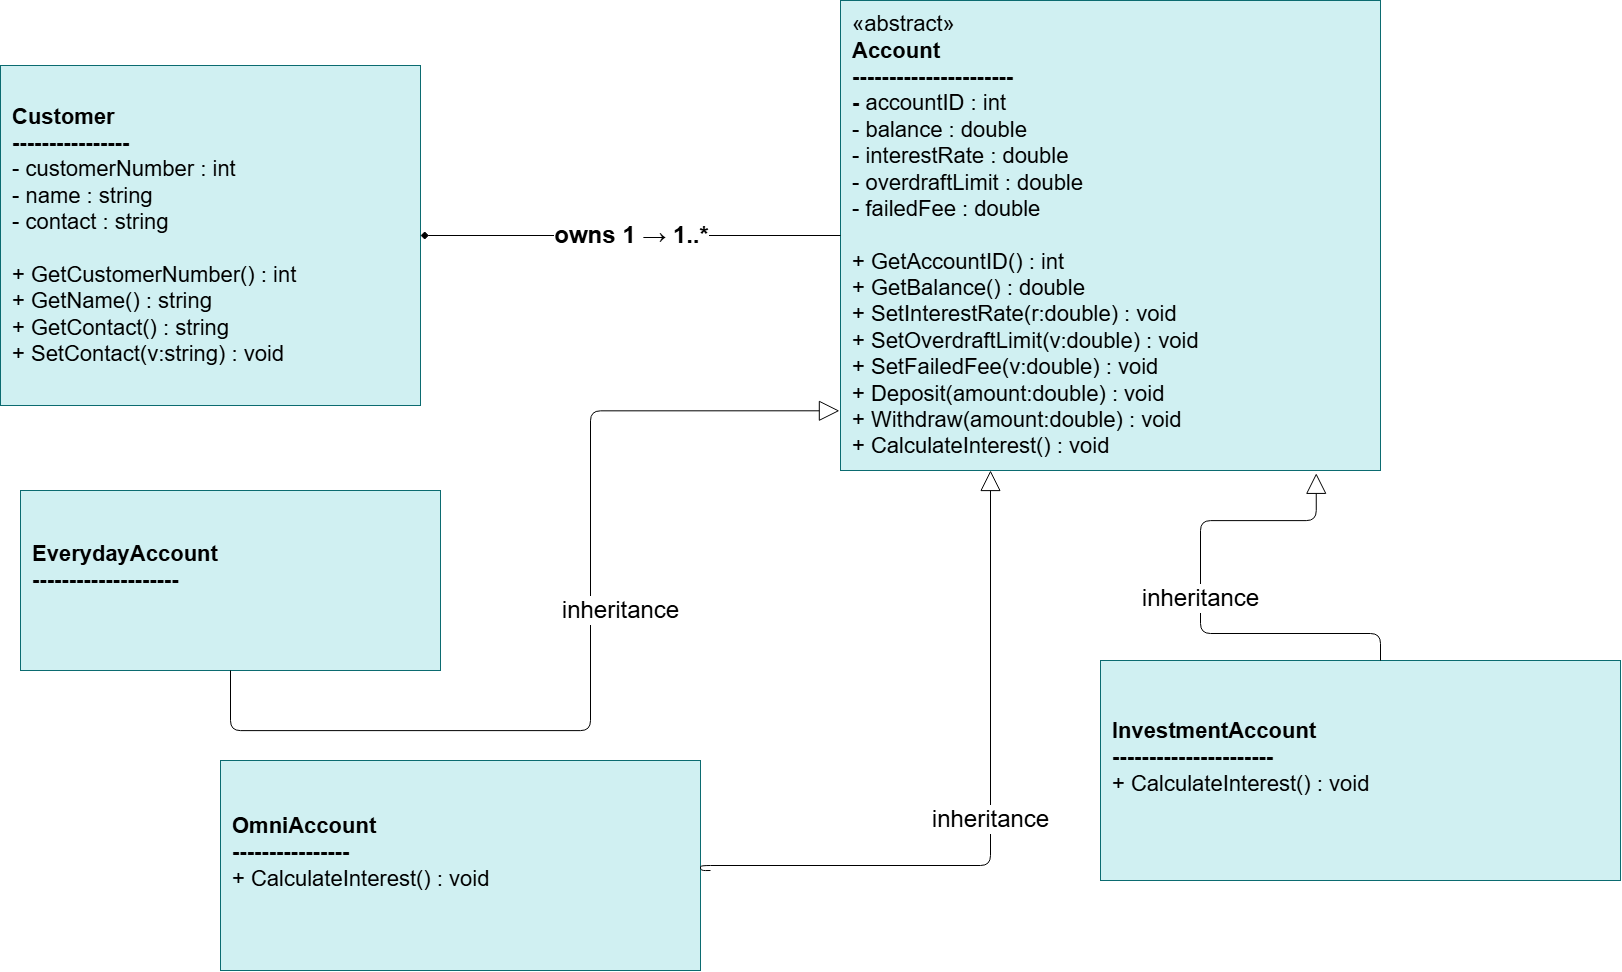

The diagram above was exported from draw.io. Its source (the exported page's mxGraphModel, read from the mxfile embedded in the PNG):
<mxGraphModel dx="2316" dy="1249" grid="1" gridSize="10" guides="1" tooltips="1" connect="1" arrows="1" fold="1" page="1" pageScale="1" pageWidth="2600" pageHeight="1900" math="0" shadow="0">
  <root>
    <mxCell id="0" />
    <mxCell id="1" parent="0" />
    <mxCell id="cust" value="Customer&lt;br&gt;----------------&lt;br&gt;&lt;span style=&quot;font-weight: normal;&quot;&gt;- customerNumber : int&lt;br&gt;- name : string&lt;br&gt;- contact : string&lt;br&gt;&lt;br&gt;+ GetCustomerNumber() : int&lt;br&gt;+ GetName() : string&lt;br&gt;+ GetContact() : string&lt;br&gt;+ SetContact(v:string) : void&lt;/span&gt;" style="rounded=0;whiteSpace=wrap;html=1;fillColor=#D0F0F2;strokeColor=#0b6b70;fontColor=#000000;fontSize=22;fontStyle=1;align=left;spacingLeft=10;" parent="1" vertex="1">
      <mxGeometry x="410" y="535" width="420" height="340" as="geometry" />
    </mxCell>
    <mxCell id="acct" value="&lt;span style=&quot;font-weight: normal;&quot;&gt;«abstract»&amp;nbsp;&lt;/span&gt;&lt;div&gt;Account&lt;br&gt;----------------------&lt;br&gt;- &lt;span style=&quot;font-weight: normal;&quot;&gt;accountID : int&lt;br&gt;- balance : double&lt;br&gt;- interestRate : double&lt;br&gt;- overdraftLimit : double&lt;br&gt;- failedFee : double&lt;br&gt;&lt;br&gt;+ GetAccountID() : int&lt;br&gt;+ GetBalance() : double&lt;br&gt;+ SetInterestRate(r:double) : void&lt;br&gt;+ SetOverdraftLimit(v:double) : void&lt;br&gt;+ SetFailedFee(v:double) : void&lt;br&gt;+ Deposit(amount:double) : void&lt;br&gt;+ Withdraw(amount:double) : void&lt;br&gt;+ CalculateInterest() : void&lt;/span&gt;&lt;/div&gt;" style="rounded=0;whiteSpace=wrap;html=1;fillColor=#D0F0F2;strokeColor=#0b6b70;fontColor=#000000;fontSize=22;fontStyle=1;align=left;spacingLeft=10;" parent="1" vertex="1">
      <mxGeometry x="1250" y="470" width="540" height="470" as="geometry" />
    </mxCell>
    <mxCell id="ea" value="EverydayAccount&lt;br&gt;--------------------&lt;div&gt;&lt;br/&gt;&lt;/div&gt;" style="rounded=0;whiteSpace=wrap;html=1;fillColor=#D0F0F2;strokeColor=#0b6b70;fontColor=#000000;fontSize=22;fontStyle=1;align=left;spacingLeft=10;" parent="1" vertex="1">
      <mxGeometry x="430" y="960" width="420" height="180" as="geometry" />
    </mxCell>
    <mxCell id="ia" value="InvestmentAccount&lt;br&gt;----------------------&lt;br&gt;&lt;span style=&quot;font-weight: normal;&quot;&gt;+ CalculateInterest() : void&lt;/span&gt;&lt;div&gt;&lt;br&gt;&lt;/div&gt;" style="rounded=0;whiteSpace=wrap;html=1;fillColor=#D0F0F2;strokeColor=#0b6b70;fontColor=#000000;fontSize=22;fontStyle=1;align=left;spacingLeft=10;" parent="1" vertex="1">
      <mxGeometry x="1510" y="1130" width="520" height="220" as="geometry" />
    </mxCell>
    <mxCell id="oa" value="OmniAccount&lt;br&gt;----------------&lt;br&gt;&lt;span style=&quot;font-weight: normal;&quot;&gt;+ CalculateInterest() : void&lt;/span&gt;&lt;div&gt;&lt;br&gt;&lt;/div&gt;" style="rounded=0;whiteSpace=wrap;html=1;fillColor=#D0F0F2;strokeColor=#0b6b70;fontColor=#000000;fontSize=22;fontStyle=1;align=left;spacingLeft=10;" parent="1" vertex="1">
      <mxGeometry x="630" y="1230" width="480" height="210" as="geometry" />
    </mxCell>
    <mxCell id="e1" value="&lt;b&gt;&lt;font style=&quot;font-size: 24px;&quot;&gt;owns  1  →  1..*&lt;/font&gt;&lt;/b&gt;" style="edgeStyle=orthogonalEdgeStyle;orthogonalLoop=1;jettySize=auto;html=1;strokeColor=#000000;fontSize=20;startArrow=diamond;startFill=1;endArrow=none;labelBackgroundColor=#ffffff;" parent="1" source="cust" target="acct" edge="1">
      <mxGeometry relative="1" as="geometry" />
    </mxCell>
    <mxCell id="e2" value="&lt;font style=&quot;font-size: 24px;&quot;&gt;inheritance&lt;/font&gt;" style="edgeStyle=orthogonalEdgeStyle;orthogonalLoop=1;jettySize=auto;html=1;strokeColor=#000000;fontSize=18;endArrow=block;endFill=0;endSize=18;labelBackgroundColor=#ffffff;entryX=-0.002;entryY=0.873;entryDx=0;entryDy=0;entryPerimeter=0;" parent="1" source="ea" target="acct" edge="1">
      <mxGeometry x="0.0925" y="-30" relative="1" as="geometry">
        <Array as="points">
          <mxPoint x="640" y="1200" />
          <mxPoint x="1000" y="1200" />
          <mxPoint x="1000" y="880" />
        </Array>
        <mxPoint as="offset" />
      </mxGeometry>
    </mxCell>
    <mxCell id="e3" value="&lt;font style=&quot;font-size: 24px;&quot;&gt;inheritance&lt;/font&gt;" style="edgeStyle=orthogonalEdgeStyle;orthogonalLoop=1;jettySize=auto;html=1;strokeColor=#000000;fontSize=18;endArrow=block;endFill=0;endSize=18;labelBackgroundColor=#ffffff;entryX=0.881;entryY=1.006;entryDx=0;entryDy=0;entryPerimeter=0;" parent="1" target="acct" edge="1">
      <mxGeometry relative="1" as="geometry">
        <mxPoint x="1790" y="1130" as="sourcePoint" />
        <mxPoint x="1610" y="993" as="targetPoint" />
        <Array as="points">
          <mxPoint x="1790" y="1103" />
          <mxPoint x="1610" y="1103" />
          <mxPoint x="1610" y="990" />
          <mxPoint x="1726" y="990" />
        </Array>
      </mxGeometry>
    </mxCell>
    <mxCell id="e4" value="&lt;font style=&quot;font-size: 24px;&quot;&gt;inheritance&lt;/font&gt;" style="edgeStyle=orthogonalEdgeStyle;orthogonalLoop=1;jettySize=auto;html=1;strokeColor=#000000;fontSize=18;endArrow=block;endFill=0;endSize=18;labelBackgroundColor=#ffffff;" parent="1" edge="1">
      <mxGeometry relative="1" as="geometry">
        <mxPoint x="1120" y="1340" as="sourcePoint" />
        <mxPoint x="1400" y="940" as="targetPoint" />
        <Array as="points">
          <mxPoint x="1110" y="1340" />
          <mxPoint x="1110" y="1335" />
          <mxPoint x="1400" y="1335" />
        </Array>
      </mxGeometry>
    </mxCell>
  </root>
</mxGraphModel>